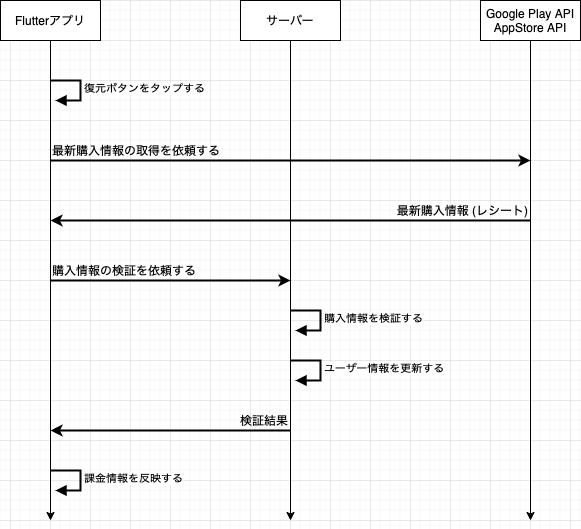

The diagram above was exported from draw.io. Its source (the exported page's mxGraphModel, read from the mxfile embedded in the PNG):
<mxGraphModel dx="1426" dy="769" grid="1" gridSize="10" guides="1" tooltips="1" connect="1" arrows="1" fold="1" page="1" pageScale="1" pageWidth="827" pageHeight="1169" math="0" shadow="0">
  <root>
    <mxCell id="0" />
    <mxCell id="1" parent="0" />
    <mxCell id="HkzZFBSR6-1KqDWSdpK5-1" value="Flutterアプリ" style="rounded=0;whiteSpace=wrap;html=1;" parent="1" vertex="1">
      <mxGeometry x="70" y="80" width="100" height="40" as="geometry" />
    </mxCell>
    <mxCell id="HkzZFBSR6-1KqDWSdpK5-3" value="" style="endArrow=classic;html=1;exitX=0.5;exitY=1;exitDx=0;exitDy=0;" parent="1" source="HkzZFBSR6-1KqDWSdpK5-1" edge="1">
      <mxGeometry width="50" height="50" relative="1" as="geometry">
        <mxPoint x="130" y="120" as="sourcePoint" />
        <mxPoint x="120" y="600" as="targetPoint" />
      </mxGeometry>
    </mxCell>
    <mxCell id="HkzZFBSR6-1KqDWSdpK5-5" value="復元ボタンをタップする" style="edgeStyle=orthogonalEdgeStyle;html=1;align=left;spacingLeft=2;endArrow=block;rounded=0;entryX=1;entryY=0;strokeWidth=2;" parent="1" edge="1">
      <mxGeometry relative="1" as="geometry">
        <mxPoint x="120" y="160" as="sourcePoint" />
        <Array as="points">
          <mxPoint x="150" y="160" />
        </Array>
        <mxPoint x="125" y="180" as="targetPoint" />
      </mxGeometry>
    </mxCell>
    <mxCell id="HkzZFBSR6-1KqDWSdpK5-9" value="サーバー" style="rounded=0;whiteSpace=wrap;html=1;" parent="1" vertex="1">
      <mxGeometry x="310" y="80" width="100" height="40" as="geometry" />
    </mxCell>
    <mxCell id="HkzZFBSR6-1KqDWSdpK5-10" value="" style="endArrow=classic;html=1;exitX=0.5;exitY=1;exitDx=0;exitDy=0;" parent="1" source="HkzZFBSR6-1KqDWSdpK5-9" edge="1">
      <mxGeometry width="50" height="50" relative="1" as="geometry">
        <mxPoint x="370" y="120" as="sourcePoint" />
        <mxPoint x="360" y="600" as="targetPoint" />
      </mxGeometry>
    </mxCell>
    <mxCell id="HkzZFBSR6-1KqDWSdpK5-11" value="Google Play API&lt;br&gt;AppStore API" style="rounded=0;whiteSpace=wrap;html=1;" parent="1" vertex="1">
      <mxGeometry x="550" y="80" width="100" height="40" as="geometry" />
    </mxCell>
    <mxCell id="HkzZFBSR6-1KqDWSdpK5-12" value="" style="endArrow=classic;html=1;exitX=0.5;exitY=1;exitDx=0;exitDy=0;" parent="1" source="HkzZFBSR6-1KqDWSdpK5-11" edge="1">
      <mxGeometry width="50" height="50" relative="1" as="geometry">
        <mxPoint x="610" y="120" as="sourcePoint" />
        <mxPoint x="600" y="600" as="targetPoint" />
      </mxGeometry>
    </mxCell>
    <mxCell id="q80gE8CC8GCXyuoIpZwF-1" value="" style="endArrow=classic;html=1;strokeWidth=2;exitX=0;exitY=1;exitDx=0;exitDy=0;" parent="1" edge="1">
      <mxGeometry width="50" height="50" relative="1" as="geometry">
        <mxPoint x="120" y="240" as="sourcePoint" />
        <mxPoint x="600" y="240" as="targetPoint" />
      </mxGeometry>
    </mxCell>
    <mxCell id="q80gE8CC8GCXyuoIpZwF-2" value="最新購入情報の取得を依頼する" style="text;html=1;strokeColor=none;fillColor=none;align=left;verticalAlign=middle;whiteSpace=wrap;rounded=0;" parent="1" vertex="1">
      <mxGeometry x="120" y="220" width="190" height="20" as="geometry" />
    </mxCell>
    <mxCell id="q80gE8CC8GCXyuoIpZwF-3" value="" style="endArrow=classic;html=1;strokeWidth=2;" parent="1" edge="1">
      <mxGeometry width="50" height="50" relative="1" as="geometry">
        <mxPoint x="600" y="300" as="sourcePoint" />
        <mxPoint x="120" y="300" as="targetPoint" />
      </mxGeometry>
    </mxCell>
    <mxCell id="q80gE8CC8GCXyuoIpZwF-4" value="最新購入情報 (レシート)" style="text;html=1;strokeColor=none;fillColor=none;align=right;verticalAlign=middle;whiteSpace=wrap;rounded=0;" parent="1" vertex="1">
      <mxGeometry x="450" y="280" width="150" height="20" as="geometry" />
    </mxCell>
    <mxCell id="Qt2efTMxriWjdRErSydR-1" value="" style="endArrow=classic;html=1;strokeWidth=2;exitX=0;exitY=1;exitDx=0;exitDy=0;" parent="1" edge="1">
      <mxGeometry width="50" height="50" relative="1" as="geometry">
        <mxPoint x="120" y="360" as="sourcePoint" />
        <mxPoint x="360" y="360" as="targetPoint" />
      </mxGeometry>
    </mxCell>
    <mxCell id="Qt2efTMxriWjdRErSydR-2" value="購入情報の検証を依頼する" style="text;html=1;strokeColor=none;fillColor=none;align=left;verticalAlign=middle;whiteSpace=wrap;rounded=0;" parent="1" vertex="1">
      <mxGeometry x="120" y="340" width="160" height="20" as="geometry" />
    </mxCell>
    <mxCell id="Qt2efTMxriWjdRErSydR-3" value="購入情報を検証する" style="edgeStyle=orthogonalEdgeStyle;html=1;align=left;spacingLeft=2;endArrow=block;rounded=0;entryX=1;entryY=0;strokeWidth=2;" parent="1" edge="1">
      <mxGeometry relative="1" as="geometry">
        <mxPoint x="360" y="390" as="sourcePoint" />
        <Array as="points">
          <mxPoint x="390" y="390" />
        </Array>
        <mxPoint x="365" y="410" as="targetPoint" />
      </mxGeometry>
    </mxCell>
    <mxCell id="Qt2efTMxriWjdRErSydR-4" value="ユーザー情報を更新する" style="edgeStyle=orthogonalEdgeStyle;html=1;align=left;spacingLeft=2;endArrow=block;rounded=0;entryX=1;entryY=0;strokeWidth=2;" parent="1" edge="1">
      <mxGeometry relative="1" as="geometry">
        <mxPoint x="360" y="440" as="sourcePoint" />
        <Array as="points">
          <mxPoint x="390" y="440" />
        </Array>
        <mxPoint x="365" y="460" as="targetPoint" />
      </mxGeometry>
    </mxCell>
    <mxCell id="Qt2efTMxriWjdRErSydR-5" value="" style="endArrow=classic;html=1;strokeWidth=2;" parent="1" edge="1">
      <mxGeometry width="50" height="50" relative="1" as="geometry">
        <mxPoint x="360" y="510" as="sourcePoint" />
        <mxPoint x="120" y="510" as="targetPoint" />
      </mxGeometry>
    </mxCell>
    <mxCell id="Qt2efTMxriWjdRErSydR-6" value="検証結果" style="text;html=1;strokeColor=none;fillColor=none;align=right;verticalAlign=middle;whiteSpace=wrap;rounded=0;" parent="1" vertex="1">
      <mxGeometry x="240" y="490" width="120" height="20" as="geometry" />
    </mxCell>
    <mxCell id="Qt2efTMxriWjdRErSydR-7" value="課金情報を反映する" style="edgeStyle=orthogonalEdgeStyle;html=1;align=left;spacingLeft=2;endArrow=block;rounded=0;entryX=1;entryY=0;strokeWidth=2;" parent="1" edge="1">
      <mxGeometry relative="1" as="geometry">
        <mxPoint x="120" y="550" as="sourcePoint" />
        <Array as="points">
          <mxPoint x="150" y="550" />
        </Array>
        <mxPoint x="125" y="570" as="targetPoint" />
      </mxGeometry>
    </mxCell>
  </root>
</mxGraphModel>